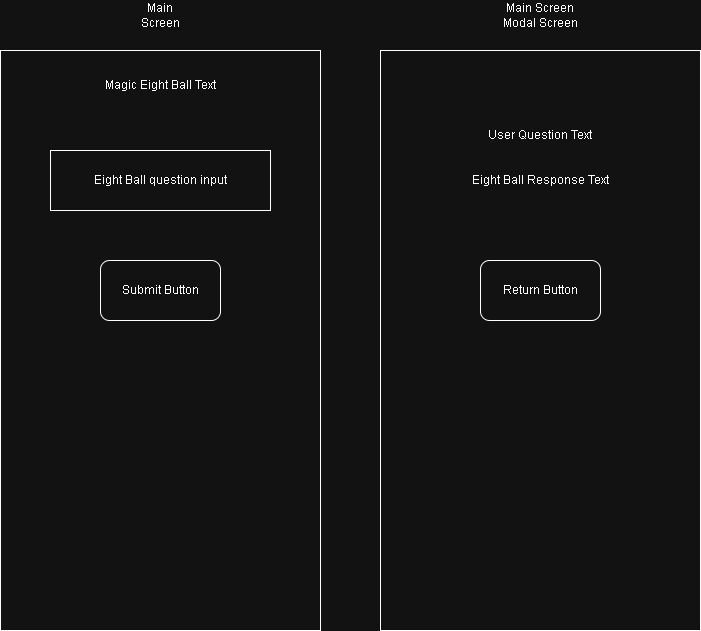

The diagram above was exported from draw.io. Its source (the exported page's mxGraphModel, read from the mxfile embedded in the PNG):
<mxGraphModel dx="2024" dy="1115" grid="1" gridSize="10" guides="1" tooltips="1" connect="1" arrows="1" fold="1" page="1" pageScale="1" pageWidth="850" pageHeight="1100" math="0" shadow="0">
  <root>
    <mxCell id="0" />
    <mxCell id="1" parent="0" />
    <mxCell id="7bvUJwPcN8gsIeA3RxrE-1" parent="1" style="rounded=0;whiteSpace=wrap;html=1;" value="" vertex="1">
      <mxGeometry height="580" width="320" x="40" y="150" as="geometry" />
    </mxCell>
    <mxCell id="7bvUJwPcN8gsIeA3RxrE-2" parent="1" style="text;html=1;whiteSpace=wrap;strokeColor=none;fillColor=none;align=center;verticalAlign=middle;rounded=0;" value="Main Screen" vertex="1">
      <mxGeometry height="30" width="60" x="170" y="100" as="geometry" />
    </mxCell>
    <mxCell id="7bvUJwPcN8gsIeA3RxrE-3" parent="1" style="text;html=1;whiteSpace=wrap;strokeColor=none;fillColor=none;align=center;verticalAlign=middle;rounded=0;" value="Magic Eight Ball Text" vertex="1">
      <mxGeometry height="30" width="120" x="140" y="170" as="geometry" />
    </mxCell>
    <mxCell id="7bvUJwPcN8gsIeA3RxrE-9" parent="1" style="rounded=0;whiteSpace=wrap;html=1;" value="" vertex="1">
      <mxGeometry height="580" width="320" x="420" y="150" as="geometry" />
    </mxCell>
    <mxCell id="7bvUJwPcN8gsIeA3RxrE-11" parent="1" style="text;html=1;whiteSpace=wrap;strokeColor=none;fillColor=none;align=center;verticalAlign=middle;rounded=0;" value="Main Screen Modal Screen" vertex="1">
      <mxGeometry height="30" width="90" x="535" y="100" as="geometry" />
    </mxCell>
    <mxCell id="7bvUJwPcN8gsIeA3RxrE-15" parent="1" style="rounded=1;whiteSpace=wrap;html=1;" value="Return Button" vertex="1">
      <mxGeometry height="60" width="120" x="520" y="360" as="geometry" />
    </mxCell>
    <mxCell id="jK43tNwbSisZal8saa_I-1" parent="1" style="rounded=0;whiteSpace=wrap;html=1;" value="Eight Ball question input" vertex="1">
      <mxGeometry height="60" width="220" x="90" y="250" as="geometry" />
    </mxCell>
    <mxCell id="jK43tNwbSisZal8saa_I-2" parent="1" style="rounded=1;whiteSpace=wrap;html=1;" value="Submit Button" vertex="1">
      <mxGeometry height="60" width="120" x="140" y="360" as="geometry" />
    </mxCell>
    <mxCell id="jK43tNwbSisZal8saa_I-3" parent="1" style="text;html=1;whiteSpace=wrap;strokeColor=none;fillColor=none;align=center;verticalAlign=middle;rounded=0;" value="User Question Text" vertex="1">
      <mxGeometry height="30" width="120" x="520" y="220" as="geometry" />
    </mxCell>
    <mxCell id="jK43tNwbSisZal8saa_I-4" parent="1" style="text;html=1;whiteSpace=wrap;strokeColor=none;fillColor=none;align=center;verticalAlign=middle;rounded=0;" value="Eight Ball Response Text" vertex="1">
      <mxGeometry height="30" width="140" x="510" y="265" as="geometry" />
    </mxCell>
  </root>
</mxGraphModel>